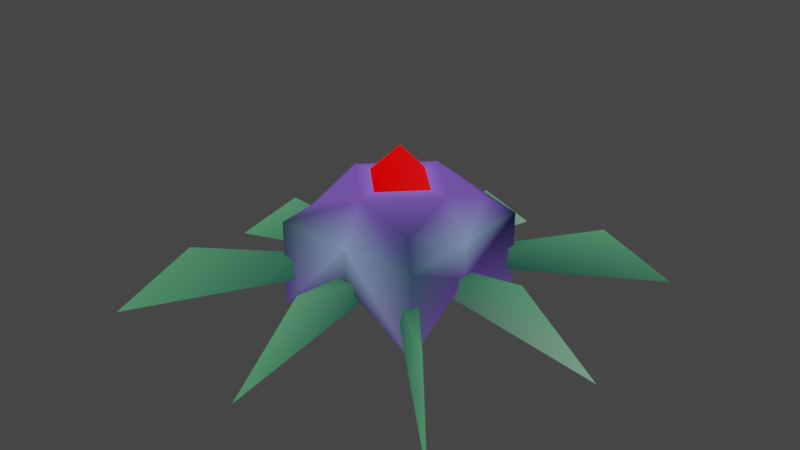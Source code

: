 # Source: jumper.blend  (saved by Blender 2.93.20; exported with 4.5.12 LTS)
import bpy
from mathutils import Matrix  # noqa: F401  (used for matrix-valued properties, if any)

bpy.ops.wm.read_factory_settings(use_empty=True)
scene = bpy.context.scene
scene.name = 'Scene'

# ---- collections
col_collection = bpy.data.collections.new('Collection'); scene.collection.children.link(col_collection)

# ---- materials (node trees are filled in below, after node groups)
mat_vertshade = bpy.data.materials.new('VertShade')
mat_vertshade.alpha_threshold = 0.0
mat_vertshade.use_backface_culling = True
mat_vertshade.use_transparent_shadow = False
mat_vertshade.line_color = (0.0, 0.0, 0.0, 1.0)

# ---- material node trees
mat_vertshade.use_nodes = True; mat_vertshade.node_tree.nodes.clear()
_N = mat_vertshade.node_tree.nodes; _L = mat_vertshade.node_tree.links
n0 = _N.new('ShaderNodeOutputMaterial'); n0.name = 'Material Output'; n0.location = (459, 165)
n1 = _N.new('ShaderNodeAttribute'); n1.name = 'Attribute'; n1.location = (184, 203)
n1.attribute_name = 'Col'
_L.new(n1.outputs[0], n0.inputs[0])
n0.is_active_output = True

# ---- world
world_world = bpy.data.worlds.new('World'); scene.world = world_world
world_world.use_nodes = True; world_world.node_tree.nodes.clear()
_N = world_world.node_tree.nodes; _L = world_world.node_tree.links
n0 = _N.new('ShaderNodeOutputWorld'); n0.name = 'World Output'; n0.location = (300, 300)
n1 = _N.new('ShaderNodeBackground'); n1.name = 'Background'; n1.location = (10, 300)
n1.inputs[0].default_value = (0.05088, 0.05088, 0.05088, 1.0)
_L.new(n1.outputs[0], n0.inputs[0])
n0.is_active_output = True
world_world.color = (0.05088, 0.05088, 0.05088)
world_world.use_sun_shadow = False
world_world.sun_shadow_jitter_overblur = 0.0

# ---- meshes
me_cube = bpy.data.meshes.new('Cube')
me_cube.from_pydata([(1.0, -1.0, -0.4708), (0.7235, -0.7235, 0.8963), (1.0, -1.0, 0.6545), (-1.0, -1.0, -0.4708), (-0.7235, -0.7235, 0.8963), (0.0, -1.0, 0.1545), (0.0, -0.7235, 1.154), (-1.0, -1.0, 0.6545), (0.0, -1.0, 0.6545), (0.0, -0.4962, 1.138), (1.0, 1.0, -0.4708), (0.7235, 0.7235, 0.8963), (1.0, 0.0, 0.1545), (0.7235, 0.0, 1.154), (1.0, 1.0, 0.6545), (1.0, 0.0, 0.6545), (0.4962, 0.0, 1.138), (-1.0, 1.0, -0.4708), (-0.7235, 0.7235, 0.8963), (0.0, 1.0, 0.1545), (0.0, 0.7235, 1.154), (-1.0, 0.0, 0.1545), (-0.7235, 0.0, 1.154), (-1.0, 1.0, 0.6545), (0.0, 1.0, 0.6545), (-1.0, 0.0, 0.6545), (0.0, 0.4962, 1.138), (-0.4962, 0.0, 1.138), (0.0, 0.0, 1.608), (0.0, 0.0, 1.17), (2.435, -2.505, -0.4629), (0.421, -0.421, 0.07653), (1.795, -1.795, 0.3673), (0.2105, -0.421, 0.07653), (0.421, -0.21, 0.07653), (-2.435, -2.505, -0.4629), (-0.421, -0.421, 0.07653), (-7.04e-09, -2.841, -0.5085), (-5.407e-09, -0.421, 0.07653), (-1.795, -1.795, 0.3673), (-7.04e-09, -1.795, 0.3673), (-0.2105, -0.421, 0.07653), (-0.421, -0.21, 0.07653), (2.435, 2.505, -0.4629), (0.421, 0.421, 0.07653), (2.841, 1.632e-08, -0.5085), (0.421, 1.441e-08, 0.07653), (1.795, 1.795, 0.3673), (1.795, 1.632e-08, 0.3673), (0.2105, 0.421, 0.07653), (0.421, 0.21, 0.07653), (-2.435, 2.505, -0.4629), (-0.421, 0.421, 0.07653), (-7.04e-09, 2.841, -0.5085), (-5.407e-09, 0.421, 0.07653), (-2.841, 1.632e-08, -0.5085), (-0.421, 1.441e-08, 0.07653), (-1.795, 1.795, 0.3673), (-7.04e-09, 1.795, 0.3673), (-1.795, 1.632e-08, 0.3673), (-0.2105, 0.421, 0.07653), (-0.421, 0.21, 0.07653)], [], [(15, 1, 2), (2, 6, 8), (0, 8, 5), (12, 2, 0), (13, 6, 1), (16, 28, 9), (25, 4, 22), (7, 6, 4), (3, 8, 7), (21, 7, 25), (22, 6, 29), (27, 9, 28), (15, 11, 13), (14, 20, 11), (10, 24, 14), (12, 14, 15), (13, 20, 29), (16, 26, 28), (25, 18, 23), (23, 20, 24), (17, 24, 19), (21, 23, 17), (22, 20, 18), (27, 28, 26), (34, 31, 32), (33, 38, 40), (45, 48, 34), (30, 32, 33), (40, 37, 33), (32, 31, 33), (32, 30, 34), (48, 46, 34), (42, 39, 36), (41, 40, 38), (55, 42, 59), (35, 41, 39), (40, 41, 37), (39, 41, 36), (39, 42, 35), (59, 42, 56), (50, 47, 44), (49, 58, 54), (45, 50, 48), (43, 49, 47), (58, 49, 53), (47, 49, 44), (47, 50, 43), (48, 50, 46), (61, 52, 57), (60, 54, 58), (55, 59, 61), (51, 57, 60), (58, 53, 60), (57, 52, 60), (57, 51, 61), (59, 56, 61), (15, 13, 1), (2, 1, 6), (0, 2, 8), (12, 15, 2), (13, 29, 6), (25, 7, 4), (7, 8, 6), (3, 5, 8), (21, 3, 7), (22, 4, 6), (15, 14, 11), (14, 24, 20), (10, 19, 24), (12, 10, 14), (13, 11, 20), (25, 22, 18), (23, 18, 20), (17, 23, 24), (21, 25, 23), (22, 29, 20)])
_uv = me_cube.uv_layers.new(name='UVMap')
_uv.uv.foreach_set('vector', [0.5, 0.625, 0.625, 0.75, 0.5, 0.75, 0.5, 0.75, 0.625, 0.875, 0.5, 0.875, 0.375, 0.75, 0.5, 0.875, 0.375, 0.875, 0.375, 0.625, 0.5, 0.75, 0.375, 0.75, 0.625, 0.625, 0.625, 0.875, 0.625, 0.75, 0.625, 0.625, 0.75, 0.625, 0.75, 0.75, 0.5, 0.625, 0.625, 0.75, 0.625, 0.625, 0.5, 0.75, 0.625, 0.875, 0.625, 0.75, 0.375, 0.75, 0.5, 0.875, 0.5, 0.75, 0.375, 0.625, 0.5, 0.75, 0.5, 0.625, 0.625, 0.625, 0.625, 0.875, 0.0, 0.0, 0.625, 0.625, 0.75, 0.75, 0.75, 0.625, 0.5, 0.625, 0.625, 0.75, 0.625, 0.625, 0.5, 0.75, 0.625, 0.875, 0.625, 0.75, 0.375, 0.75, 0.5, 0.875, 0.5, 0.75, 0.375, 0.625, 0.5, 0.75, 0.5, 0.625, 0.625, 0.625, 0.625, 0.875, 0.0, 0.0, 0.625, 0.625, 0.75, 0.75, 0.75, 0.625, 0.5, 0.625, 0.625, 0.75, 0.5, 0.75, 0.5, 0.75, 0.625, 0.875, 0.5, 0.875, 0.375, 0.75, 0.5, 0.875, 0.375, 0.875, 0.375, 0.625, 0.5, 0.75, 0.375, 0.75, 0.625, 0.625, 0.625, 0.875, 0.625, 0.75, 0.625, 0.625, 0.75, 0.625, 0.75, 0.75, 0.625, 0.6873, 0.625, 0.75, 0.5, 0.75, 0.625, 0.8125, 0.625, 0.875, 0.5, 0.875, 0.0, 0.0, 0.5, 0.625, 0.5, 0.6873, 0.0, 0.0, 0.5, 0.75, 0.5, 0.8125, 0.5, 0.875, 0.0, 0.0, 0.5, 0.8125, 0.5, 0.75, 0.625, 0.75, 0.5, 0.8125, 0.5, 0.75, 0.0, 0.0, 0.5, 0.6873, 0.5, 0.625, 0.625, 0.625, 0.5, 0.6873, 0.625, 0.6873, 0.5, 0.75, 0.625, 0.75, 0.625, 0.8125, 0.5, 0.875, 0.625, 0.875, 0.0, 0.0, 0.5, 0.6873, 0.5, 0.625, 0.0, 0.0, 0.5, 0.8125, 0.5, 0.75, 0.5, 0.875, 0.5, 0.8125, 0.0, 0.0, 0.5, 0.75, 0.5, 0.8125, 0.625, 0.75, 0.5, 0.75, 0.5, 0.6873, 0.0, 0.0, 0.5, 0.625, 0.5, 0.6873, 0.625, 0.625, 0.625, 0.6873, 0.5, 0.75, 0.625, 0.75, 0.625, 0.8125, 0.5, 0.875, 0.625, 0.875, 0.0, 0.0, 0.5, 0.6873, 0.5, 0.625, 0.0, 0.0, 0.5, 0.8125, 0.5, 0.75, 0.5, 0.875, 0.5, 0.8125, 0.0, 0.0, 0.5, 0.75, 0.5, 0.8125, 0.625, 0.75, 0.5, 0.75, 0.5, 0.6873, 0.0, 0.0, 0.5, 0.625, 0.5, 0.6873, 0.625, 0.625, 0.625, 0.6873, 0.625, 0.75, 0.5, 0.75, 0.625, 0.8125, 0.625, 0.875, 0.5, 0.875, 0.0, 0.0, 0.5, 0.625, 0.5, 0.6873, 0.0, 0.0, 0.5, 0.75, 0.5, 0.8125, 0.5, 0.875, 0.0, 0.0, 0.5, 0.8125, 0.5, 0.75, 0.625, 0.75, 0.5, 0.8125, 0.5, 0.75, 0.0, 0.0, 0.5, 0.6873, 0.5, 0.625, 0.625, 0.625, 0.5, 0.6873, 0.5, 0.625, 0.625, 0.625, 0.625, 0.75, 0.5, 0.75, 0.625, 0.75, 0.625, 0.875, 0.375, 0.75, 0.5, 0.75, 0.5, 0.875, 0.375, 0.625, 0.5, 0.625, 0.5, 0.75, 0.625, 0.625, 0.0, 0.0, 0.625, 0.875, 0.5, 0.625, 0.5, 0.75, 0.625, 0.75, 0.5, 0.75, 0.5, 0.875, 0.625, 0.875, 0.375, 0.75, 0.375, 0.875, 0.5, 0.875, 0.375, 0.625, 0.375, 0.75, 0.5, 0.75, 0.625, 0.625, 0.625, 0.75, 0.625, 0.875, 0.5, 0.625, 0.5, 0.75, 0.625, 0.75, 0.5, 0.75, 0.5, 0.875, 0.625, 0.875, 0.375, 0.75, 0.375, 0.875, 0.5, 0.875, 0.375, 0.625, 0.375, 0.75, 0.5, 0.75, 0.625, 0.625, 0.625, 0.75, 0.625, 0.875, 0.5, 0.625, 0.625, 0.625, 0.625, 0.75, 0.5, 0.75, 0.625, 0.75, 0.625, 0.875, 0.375, 0.75, 0.5, 0.75, 0.5, 0.875, 0.375, 0.625, 0.5, 0.625, 0.5, 0.75, 0.625, 0.625, 0.0, 0.0, 0.625, 0.875])
_ca = me_cube.color_attributes.new('Col', 'BYTE_COLOR', 'CORNER')
_ca.data.foreach_set('color', [0.1651, 0.2307, 0.4072, 1.0, 0.03955, 0.0382, 0.1248, 1.0, 0.02732, 0.05781, 0.09084, 1.0, 0.02732, 0.05781, 0.09084, 1.0, 0.1356, 0.06848, 0.3663, 1.0, 0.1651, 0.2307, 0.4072, 1.0, 0.08228, 0.05613, 0.1714, 1.0, 0.1651, 0.2307, 0.4072, 1.0, 0.01096, 0.02519, 0.02315, 1.0, 0.05613, 0.02956, 0.147, 1.0, 0.02732, 0.05781, 0.09084, 1.0, 0.08228, 0.05613, 0.1714, 1.0, 0.1384, 0.07036, 0.3763, 1.0, 0.1356, 0.06848, 0.3663, 1.0, 0.03955, 0.0382, 0.1248, 1.0, 1.0, 0.006049, 0.006049, 1.0, 1.0, 0.003035, 0.003035, 1.0, 1.0, 0.0, 0.0, 1.0, 0.1651, 0.2307, 0.4072, 1.0, 0.1356, 0.06848, 0.3663, 1.0, 0.1356, 0.06848, 0.3663, 1.0, 0.01521, 0.04092, 0.0319, 1.0, 0.1356, 0.06848, 0.3663, 1.0, 0.1356, 0.06848, 0.3663, 1.0, 0.05613, 0.02956, 0.147, 1.0, 0.1651, 0.2307, 0.4072, 1.0, 0.01521, 0.04092, 0.0319, 1.0, 0.05613, 0.02956, 0.147, 1.0, 0.01521, 0.04092, 0.0319, 1.0, 0.1651, 0.2307, 0.4072, 1.0, 0.1356, 0.06848, 0.3663, 1.0, 0.1356, 0.06848, 0.3663, 1.0, 0.3515, 0.1714, 1.0, 1.0, 1.0, 0.0, 0.0, 1.0, 1.0, 0.0, 0.0, 1.0, 1.0, 0.003035, 0.003035, 1.0, 0.1651, 0.2307, 0.4072, 1.0, 0.1356, 0.06848, 0.3663, 1.0, 0.1384, 0.07036, 0.3763, 1.0, 0.002125, 0.006995, 0.02416, 1.0, 0.1356, 0.06848, 0.3663, 1.0, 0.1356, 0.06848, 0.3663, 1.0, 0.07619, 0.04817, 0.1651, 1.0, 0.2122, 0.2747, 0.4397, 1.0, 0.002125, 0.006995, 0.02416, 1.0, 0.05613, 0.02956, 0.147, 1.0, 0.002125, 0.006995, 0.02416, 1.0, 0.1651, 0.2307, 0.4072, 1.0, 0.1384, 0.07036, 0.3763, 1.0, 0.1356, 0.06848, 0.3663, 1.0, 0.3515, 0.1714, 1.0, 1.0, 1.0, 0.006049, 0.006049, 1.0, 1.0, 0.006049, 0.006049, 1.0, 1.0, 0.003035, 0.003035, 1.0, 0.1651, 0.2307, 0.4072, 1.0, 0.1248, 0.0648, 0.3372, 1.0, 0.002125, 0.02732, 0.0382, 1.0, 0.002125, 0.02732, 0.0382, 1.0, 0.1356, 0.06848, 0.3663, 1.0, 0.2122, 0.2747, 0.4397, 1.0, 0.05951, 0.0331, 0.15, 1.0, 0.2122, 0.2747, 0.4397, 1.0, 0.05781, 0.03071, 0.147, 1.0, 0.05613, 0.02956, 0.147, 1.0, 0.002125, 0.02732, 0.0382, 1.0, 0.05951, 0.0331, 0.15, 1.0, 0.1356, 0.06848, 0.3663, 1.0, 0.1356, 0.06848, 0.3663, 1.0, 0.1248, 0.0648, 0.3372, 1.0, 1.0, 0.0, 0.0, 1.0, 1.0, 0.003035, 0.003035, 1.0, 1.0, 0.006049, 0.006049, 1.0, 0.005182, 0.02843, 0.03955, 1.0, 0.0, 0.02624, 0.03689, 1.0, 0.0648, 0.2346, 0.1119, 1.0, 0.0, 0.02624, 0.03689, 1.0, 0.0, 0.02624, 0.03689, 1.0, 0.07819, 0.2502, 0.1248, 1.0, 0.162, 0.3185, 0.2086, 1.0, 0.0648, 0.2346, 0.1119, 1.0, 0.005182, 0.02843, 0.03955, 1.0, 0.0648, 0.2346, 0.1119, 1.0, 0.0648, 0.2346, 0.1119, 1.0, 0.0, 0.02624, 0.03689, 1.0, 0.07819, 0.2502, 0.1248, 1.0, 0.0648, 0.2346, 0.1119, 1.0, 0.0, 0.02624, 0.03689, 1.0, 0.0648, 0.2346, 0.1119, 1.0, 0.0, 0.02624, 0.03689, 1.0, 0.0, 0.02624, 0.03689, 1.0, 0.0648, 0.2346, 0.1119, 1.0, 0.0648, 0.2346, 0.1119, 1.0, 0.005182, 0.02843, 0.03955, 1.0, 0.0648, 0.2346, 0.1119, 1.0, 0.0009106, 0.02624, 0.03689, 1.0, 0.005182, 0.02843, 0.03955, 1.0, 0.0, 0.02624, 0.03689, 1.0, 0.06301, 0.227, 0.107, 1.0, 0.008023, 0.0319, 0.04374, 1.0, 0.0, 0.02624, 0.03689, 1.0, 0.07819, 0.2502, 0.1248, 1.0, 0.0, 0.02624, 0.03689, 1.0, 0.06663, 0.2384, 0.1144, 1.0, 0.0, 0.02624, 0.03689, 1.0, 0.07421, 0.2462, 0.1221, 1.0, 0.0648, 0.2346, 0.1119, 1.0, 0.0, 0.02624, 0.03689, 1.0, 0.06301, 0.227, 0.107, 1.0, 0.07819, 0.2502, 0.1248, 1.0, 0.0, 0.02624, 0.03689, 1.0, 0.0648, 0.2346, 0.1119, 1.0, 0.06301, 0.227, 0.107, 1.0, 0.0, 0.02624, 0.03689, 1.0, 0.008023, 0.0319, 0.04374, 1.0, 0.06301, 0.227, 0.107, 1.0, 0.0, 0.02624, 0.03689, 1.0, 0.0648, 0.2346, 0.1119, 1.0, 0.07421, 0.2462, 0.1221, 1.0, 0.0, 0.02624, 0.03689, 1.0, 0.006049, 0.02956, 0.04092, 1.0, 0.0, 0.02624, 0.03689, 1.0, 0.0648, 0.2346, 0.1119, 1.0, 0.002125, 0.0356, 0.04971, 1.0, 0.0006071, 0.02624, 0.03689, 1.0, 0.0648, 0.2346, 0.1119, 1.0, 0.01161, 0.0356, 0.04667, 1.0, 0.162, 0.3185, 0.2086, 1.0, 0.0, 0.02624, 0.03689, 1.0, 0.0648, 0.2346, 0.1119, 1.0, 0.03955, 0.1274, 0.07421, 1.0, 0.0006071, 0.02624, 0.03689, 1.0, 0.0648, 0.2346, 0.1119, 1.0, 0.0648, 0.2346, 0.1119, 1.0, 0.0006071, 0.02624, 0.03689, 1.0, 0.159, 0.2961, 0.2016, 1.0, 0.0648, 0.2346, 0.1119, 1.0, 0.0006071, 0.02624, 0.03689, 1.0, 0.002125, 0.0356, 0.04971, 1.0, 0.0648, 0.2346, 0.1119, 1.0, 0.0, 0.02624, 0.03689, 1.0, 0.03955, 0.1274, 0.07421, 1.0, 0.0648, 0.2346, 0.1119, 1.0, 0.0, 0.02624, 0.03689, 1.0, 0.0009106, 0.02624, 0.03689, 1.0, 0.0, 0.02624, 0.03689, 1.0, 0.0003035, 0.02624, 0.03689, 1.0, 0.0648, 0.2346, 0.1119, 1.0, 0.0, 0.02624, 0.03689, 1.0, 0.01161, 0.0356, 0.04667, 1.0, 0.0648, 0.2346, 0.1119, 1.0, 0.06663, 0.2384, 0.1144, 1.0, 0.07421, 0.2462, 0.1221, 1.0, 0.0, 0.02624, 0.03689, 1.0, 0.07619, 0.2423, 0.1221, 1.0, 0.0648, 0.2346, 0.1119, 1.0, 0.0, 0.02624, 0.03689, 1.0, 0.0648, 0.2346, 0.1119, 1.0, 0.159, 0.2961, 0.2016, 1.0, 0.0, 0.02624, 0.03689, 1.0, 0.0648, 0.2346, 0.1119, 1.0, 0.0003035, 0.02624, 0.03689, 1.0, 0.0, 0.02624, 0.03689, 1.0, 0.0648, 0.2346, 0.1119, 1.0, 0.07619, 0.2423, 0.1221, 1.0, 0.0, 0.02624, 0.03689, 1.0, 0.07421, 0.2462, 0.1221, 1.0, 0.006049, 0.02956, 0.04092, 1.0, 0.0, 0.02624, 0.03689, 1.0, 0.1651, 0.2307, 0.4072, 1.0, 0.1384, 0.07036, 0.3763, 1.0, 0.03955, 0.0382, 0.1248, 1.0, 0.02732, 0.05781, 0.09084, 1.0, 0.03955, 0.0382, 0.1248, 1.0, 0.1356, 0.06848, 0.3663, 1.0, 0.08228, 0.05613, 0.1714, 1.0, 0.02732, 0.05781, 0.09084, 1.0, 0.1651, 0.2307, 0.4072, 1.0, 0.05613, 0.02956, 0.147, 1.0, 0.1651, 0.2307, 0.4072, 1.0, 0.02732, 0.05781, 0.09084, 1.0, 0.1384, 0.07036, 0.3763, 1.0, 0.3515, 0.1714, 1.0, 1.0, 0.1356, 0.06848, 0.3663, 1.0, 0.1651, 0.2307, 0.4072, 1.0, 0.01521, 0.04092, 0.0319, 1.0, 0.1356, 0.06848, 0.3663, 1.0, 0.01521, 0.04092, 0.0319, 1.0, 0.1651, 0.2307, 0.4072, 1.0, 0.1356, 0.06848, 0.3663, 1.0, 0.05613, 0.02956, 0.147, 1.0, 0.01096, 0.02519, 0.02315, 1.0, 0.1651, 0.2307, 0.4072, 1.0, 0.05613, 0.02956, 0.147, 1.0, 0.05613, 0.02956, 0.147, 1.0, 0.01521, 0.04092, 0.0319, 1.0, 0.1356, 0.06848, 0.3663, 1.0, 0.1356, 0.06848, 0.3663, 1.0, 0.1356, 0.06848, 0.3663, 1.0, 0.1651, 0.2307, 0.4072, 1.0, 0.002125, 0.006995, 0.02416, 1.0, 0.1356, 0.06848, 0.3663, 1.0, 0.002125, 0.006995, 0.02416, 1.0, 0.2122, 0.2747, 0.4397, 1.0, 0.1356, 0.06848, 0.3663, 1.0, 0.07619, 0.04817, 0.1651, 1.0, 0.05781, 0.03071, 0.147, 1.0, 0.2122, 0.2747, 0.4397, 1.0, 0.05613, 0.02956, 0.147, 1.0, 0.07619, 0.04817, 0.1651, 1.0, 0.002125, 0.006995, 0.02416, 1.0, 0.1384, 0.07036, 0.3763, 1.0, 0.1356, 0.06848, 0.3663, 1.0, 0.1356, 0.06848, 0.3663, 1.0, 0.1651, 0.2307, 0.4072, 1.0, 0.1356, 0.06848, 0.3663, 1.0, 0.1248, 0.0648, 0.3372, 1.0, 0.002125, 0.02732, 0.0382, 1.0, 0.1248, 0.0648, 0.3372, 1.0, 0.1356, 0.06848, 0.3663, 1.0, 0.05951, 0.0331, 0.15, 1.0, 0.002125, 0.02732, 0.0382, 1.0, 0.2122, 0.2747, 0.4397, 1.0, 0.05613, 0.02956, 0.147, 1.0, 0.1651, 0.2307, 0.4072, 1.0, 0.002125, 0.02732, 0.0382, 1.0, 0.1356, 0.06848, 0.3663, 1.0, 0.3515, 0.1714, 1.0, 1.0, 0.1356, 0.06848, 0.3663, 1.0])
me_cube.materials.append(mat_vertshade)
me_cube.use_remesh_fix_poles = True
me_cube.use_remesh_preserve_attributes = False
me_cube.use_paint_bone_selection = False
me_cube.use_paint_mask = True
me_cube.update()

# ---- objects
ob_jumper = bpy.data.objects.new('jumper', me_cube)

# ---- transforms, parenting, visibility, modifiers, constraints
ob_jumper.location = (0.0, 0.0, 0.5748)

# ---- collection membership
col_collection.objects.link(ob_jumper)

# ---- scene / render settings (as saved in the file)
scene.frame_start = 1; scene.frame_end = 250; scene.frame_set(1)
scene.render.engine = 'BLENDER_EEVEE_NEXT'
scene.cycles.use_denoising = False
scene.cycles.samples = 128
scene.cycles.sampling_pattern = 'TABULATED_SOBOL'
scene.cycles.use_adaptive_sampling = False
scene.cycles.use_light_tree = False
scene.view_settings.view_transform = 'Filmic'
bpy.context.view_layer.update()

# ---- added for rendering (the .blend has no active camera and no usable light): camera, sun
cam_auto = bpy.data.cameras.new('AutoCamera')
cam_auto.lens = 50.0
cam_auto.sensor_width = 36.0
cam_auto.clip_end = 1000.0
ob_auto_camera = bpy.data.objects.new('AutoCamera', cam_auto)
scene.collection.objects.link(ob_auto_camera)
ob_auto_camera.location = (7.68781, -9.22537, 7.2749)
ob_auto_camera.rotation_euler = (1.09748, -7.21219e-08, 0.694738)
scene.camera = ob_auto_camera
light_auto_sun = bpy.data.lights.new('AutoSun', 'SUN')
light_auto_sun.energy = 3.0
light_auto_sun.angle = 0.0523599
ob_auto_sun = bpy.data.objects.new('AutoSun', light_auto_sun)
scene.collection.objects.link(ob_auto_sun)
ob_auto_sun.rotation_euler = (0.872665, 0.174533, 0.523599)
bpy.context.view_layer.update()
